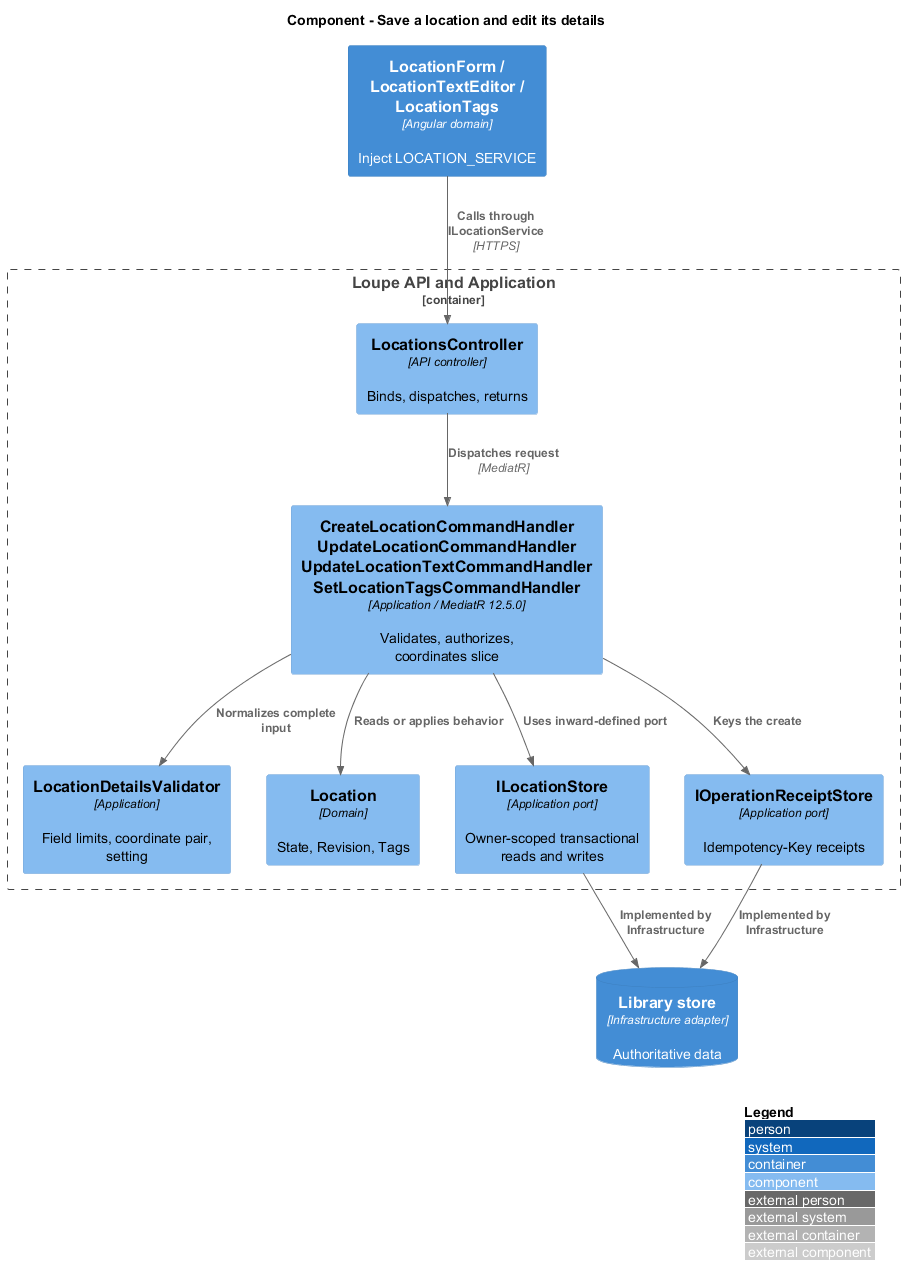

The diagram above was rendered by PlantUML. Its source (embedded in the PNG):
@startuml
!include <C4/C4_Component>
LAYOUT_WITH_LEGEND()
title Component - Save a location and edit its details
Container(spa, "LocationForm / LocationTextEditor / LocationTags", "Angular domain", "Inject LOCATION_SERVICE")
Container_Boundary(api, "Loupe API and Application") {
Component(ctrl, "LocationsController", "API controller", "Binds, dispatches, returns")
Component(handler, "CreateLocationCommandHandler\nUpdateLocationCommandHandler\nUpdateLocationTextCommandHandler\nSetLocationTagsCommandHandler", "Application / MediatR 12.5.0", "Validates, authorizes, coordinates slice")
Component(validator, "LocationDetailsValidator", "Application", "Field limits, coordinate pair, setting")
Component(entity, "Location", "Domain", "State, Revision, Tags")
Component(store, "ILocationStore", "Application port", "Owner-scoped transactional reads and writes")
Component(receipts, "IOperationReceiptStore", "Application port", "Idempotency-Key receipts")
}
ContainerDb(db, "Library store", "Infrastructure adapter", "Authoritative data")
Rel(spa, ctrl, "Calls through ILocationService", "HTTPS")
Rel(ctrl, handler, "Dispatches request", "MediatR")
Rel(handler, validator, "Normalizes complete input")
Rel(handler, entity, "Reads or applies behavior")
Rel(handler, store, "Uses inward-defined port")
Rel(handler, receipts, "Keys the create")
Rel(store, db, "Implemented by Infrastructure")
Rel(receipts, db, "Implemented by Infrastructure")
@enduml